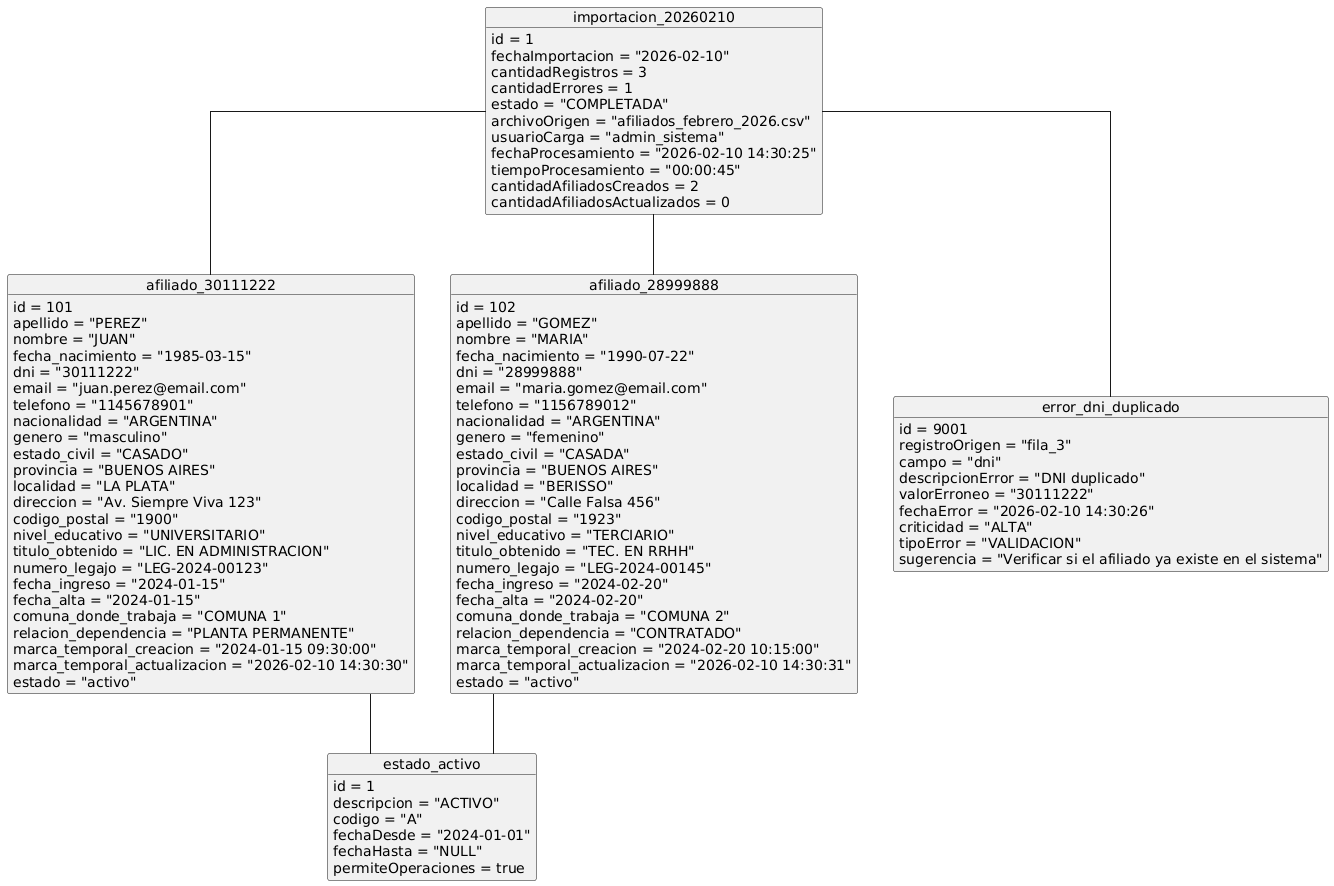

The diagram above was rendered by PlantUML. Its source (embedded in the PNG):
@startuml
skinparam linetype ortho

' =========================
' OBJETOS (instancias)
' =========================

object importacion_20260210 {
    id = 1
    fechaImportacion = "2026-02-10"
    cantidadRegistros = 3
    cantidadErrores = 1
    estado = "COMPLETADA"
    archivoOrigen = "afiliados_febrero_2026.csv"
    usuarioCarga = "admin_sistema"
    fechaProcesamiento = "2026-02-10 14:30:25"
    tiempoProcesamiento = "00:00:45"
    cantidadAfiliadosCreados = 2
    cantidadAfiliadosActualizados = 0
}

object afiliado_30111222 {
    id = 101
    apellido = "PEREZ"
    nombre = "JUAN"
    fecha_nacimiento = "1985-03-15"
    dni = "30111222"
    email = "juan.perez@email.com"
    telefono = "1145678901"
    nacionalidad = "ARGENTINA"
    genero = "masculino"
    estado_civil = "CASADO"
    provincia = "BUENOS AIRES"
    localidad = "LA PLATA"
    direccion = "Av. Siempre Viva 123"
    codigo_postal = "1900"
    nivel_educativo = "UNIVERSITARIO"
    titulo_obtenido = "LIC. EN ADMINISTRACION"
    numero_legajo = "LEG-2024-00123"
    fecha_ingreso = "2024-01-15"
    fecha_alta = "2024-01-15"
    comuna_donde_trabaja = "COMUNA 1"
    relacion_dependencia = "PLANTA PERMANENTE"
    marca_temporal_creacion = "2024-01-15 09:30:00"
    marca_temporal_actualizacion = "2026-02-10 14:30:30"
    estado = "activo"
}

object afiliado_28999888 {
    id = 102
    apellido = "GOMEZ"
    nombre = "MARIA"
    fecha_nacimiento = "1990-07-22"
    dni = "28999888"
    email = "maria.gomez@email.com"
    telefono = "1156789012"
    nacionalidad = "ARGENTINA"
    genero = "femenino"
    estado_civil = "CASADA"
    provincia = "BUENOS AIRES"
    localidad = "BERISSO"
    direccion = "Calle Falsa 456"
    codigo_postal = "1923"
    nivel_educativo = "TERCIARIO"
    titulo_obtenido = "TEC. EN RRHH"
    numero_legajo = "LEG-2024-00145"
    fecha_ingreso = "2024-02-20"
    fecha_alta = "2024-02-20"
    comuna_donde_trabaja = "COMUNA 2"
    relacion_dependencia = "CONTRATADO"
    marca_temporal_creacion = "2024-02-20 10:15:00"
    marca_temporal_actualizacion = "2026-02-10 14:30:31"
    estado = "activo"
}

object error_dni_duplicado {
    id = 9001
    registroOrigen = "fila_3"
    campo = "dni"
    descripcionError = "DNI duplicado"
    valorErroneo = "30111222"
    fechaError = "2026-02-10 14:30:26"
    criticidad = "ALTA"
    tipoError = "VALIDACION"
    sugerencia = "Verificar si el afiliado ya existe en el sistema"
}

object estado_activo {
    id = 1
    descripcion = "ACTIVO"
    codigo = "A"
    fechaDesde = "2024-01-01"
    fechaHasta = "NULL"
    permiteOperaciones = true
}

' =========================
' RELACIONES ENTRE OBJETOS
' =========================

importacion_20260210 -- afiliado_30111222
importacion_20260210 -- afiliado_28999888
importacion_20260210 -- error_dni_duplicado

afiliado_30111222 -- estado_activo
afiliado_28999888 -- estado_activo
@enduml